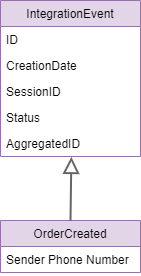

The diagram above was exported from draw.io. Its source (the exported page's mxGraphModel, read from the mxfile embedded in the PNG):
<mxGraphModel dx="1038" dy="523" grid="1" gridSize="10" guides="1" tooltips="1" connect="1" arrows="1" fold="1" page="1" pageScale="1" pageWidth="3300" pageHeight="4681" math="0" shadow="0">
  <root>
    <mxCell id="0" />
    <mxCell id="1" parent="0" />
    <mxCell id="EitUkwEtDM-5p9NcwCyi-1" value="IntegrationEvent" style="swimlane;fontStyle=0;childLayout=stackLayout;horizontal=1;startSize=26;fillColor=#e1d5e7;horizontalStack=0;resizeParent=1;resizeParentMax=0;resizeLast=0;collapsible=1;marginBottom=0;strokeColor=#9673a6;" vertex="1" parent="1">
      <mxGeometry x="440" y="110" width="140" height="156" as="geometry" />
    </mxCell>
    <mxCell id="EitUkwEtDM-5p9NcwCyi-2" value="ID" style="text;strokeColor=none;fillColor=none;align=left;verticalAlign=top;spacingLeft=4;spacingRight=4;overflow=hidden;rotatable=0;points=[[0,0.5],[1,0.5]];portConstraint=eastwest;" vertex="1" parent="EitUkwEtDM-5p9NcwCyi-1">
      <mxGeometry y="26" width="140" height="26" as="geometry" />
    </mxCell>
    <mxCell id="EitUkwEtDM-5p9NcwCyi-3" value="CreationDate" style="text;strokeColor=none;fillColor=none;align=left;verticalAlign=top;spacingLeft=4;spacingRight=4;overflow=hidden;rotatable=0;points=[[0,0.5],[1,0.5]];portConstraint=eastwest;" vertex="1" parent="EitUkwEtDM-5p9NcwCyi-1">
      <mxGeometry y="52" width="140" height="26" as="geometry" />
    </mxCell>
    <mxCell id="EitUkwEtDM-5p9NcwCyi-4" value="SessionID" style="text;strokeColor=none;fillColor=none;align=left;verticalAlign=top;spacingLeft=4;spacingRight=4;overflow=hidden;rotatable=0;points=[[0,0.5],[1,0.5]];portConstraint=eastwest;" vertex="1" parent="EitUkwEtDM-5p9NcwCyi-1">
      <mxGeometry y="78" width="140" height="26" as="geometry" />
    </mxCell>
    <mxCell id="EitUkwEtDM-5p9NcwCyi-12" value="Status" style="text;strokeColor=none;fillColor=none;align=left;verticalAlign=top;spacingLeft=4;spacingRight=4;overflow=hidden;rotatable=0;points=[[0,0.5],[1,0.5]];portConstraint=eastwest;" vertex="1" parent="EitUkwEtDM-5p9NcwCyi-1">
      <mxGeometry y="104" width="140" height="26" as="geometry" />
    </mxCell>
    <mxCell id="EitUkwEtDM-5p9NcwCyi-13" value="AggregatedID" style="text;strokeColor=none;fillColor=none;align=left;verticalAlign=top;spacingLeft=4;spacingRight=4;overflow=hidden;rotatable=0;points=[[0,0.5],[1,0.5]];portConstraint=eastwest;" vertex="1" parent="EitUkwEtDM-5p9NcwCyi-1">
      <mxGeometry y="130" width="140" height="26" as="geometry" />
    </mxCell>
    <mxCell id="EitUkwEtDM-5p9NcwCyi-15" value="OrderCreated" style="swimlane;fontStyle=0;childLayout=stackLayout;horizontal=1;startSize=26;fillColor=#e1d5e7;horizontalStack=0;resizeParent=1;resizeParentMax=0;resizeLast=0;collapsible=1;marginBottom=0;strokeColor=#9673a6;" vertex="1" parent="1">
      <mxGeometry x="440" y="330" width="140" height="52" as="geometry" />
    </mxCell>
    <mxCell id="EitUkwEtDM-5p9NcwCyi-16" value="Sender Phone Number" style="text;strokeColor=none;fillColor=none;align=left;verticalAlign=top;spacingLeft=4;spacingRight=4;overflow=hidden;rotatable=0;points=[[0,0.5],[1,0.5]];portConstraint=eastwest;" vertex="1" parent="EitUkwEtDM-5p9NcwCyi-15">
      <mxGeometry y="26" width="140" height="26" as="geometry" />
    </mxCell>
    <mxCell id="EitUkwEtDM-5p9NcwCyi-19" value="" style="endArrow=block;endFill=0;endSize=12;html=1;exitX=0.5;exitY=0;exitDx=0;exitDy=0;entryX=0.506;entryY=1.015;entryDx=0;entryDy=0;entryPerimeter=0;strokeWidth=2;fillColor=#f5f5f5;strokeColor=#666666;" edge="1" parent="1" source="EitUkwEtDM-5p9NcwCyi-15" target="EitUkwEtDM-5p9NcwCyi-13">
      <mxGeometry width="160" relative="1" as="geometry">
        <mxPoint x="450" y="270" as="sourcePoint" />
        <mxPoint x="610" y="270" as="targetPoint" />
      </mxGeometry>
    </mxCell>
  </root>
</mxGraphModel>